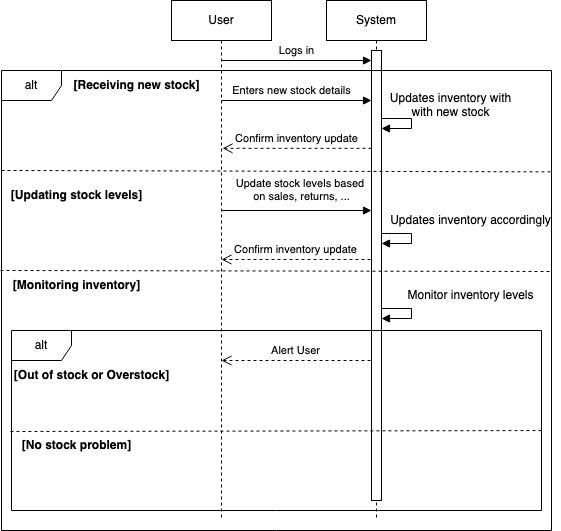

The diagram above was exported from draw.io. Its source (the exported page's mxGraphModel, read from the mxfile embedded in the PNG):
<mxGraphModel dx="1090" dy="726" grid="1" gridSize="10" guides="1" tooltips="1" connect="1" arrows="1" fold="1" page="1" pageScale="1" pageWidth="850" pageHeight="1100" math="0" shadow="0">
  <root>
    <mxCell id="0" />
    <mxCell id="1" parent="0" />
    <mxCell id="gp-9AmlbJQGFQJ1YROBH-1" value="User" style="shape=umlLifeline;perimeter=lifelinePerimeter;whiteSpace=wrap;html=1;container=1;dropTarget=0;collapsible=0;recursiveResize=0;outlineConnect=0;portConstraint=eastwest;newEdgeStyle={&quot;edgeStyle&quot;:&quot;elbowEdgeStyle&quot;,&quot;elbow&quot;:&quot;vertical&quot;,&quot;curved&quot;:0,&quot;rounded&quot;:0};" parent="1" vertex="1">
      <mxGeometry x="270" y="290" width="100" height="520" as="geometry" />
    </mxCell>
    <mxCell id="gp-9AmlbJQGFQJ1YROBH-2" value="System" style="shape=umlLifeline;perimeter=lifelinePerimeter;whiteSpace=wrap;html=1;container=1;dropTarget=0;collapsible=0;recursiveResize=0;outlineConnect=0;portConstraint=eastwest;newEdgeStyle={&quot;edgeStyle&quot;:&quot;elbowEdgeStyle&quot;,&quot;elbow&quot;:&quot;vertical&quot;,&quot;curved&quot;:0,&quot;rounded&quot;:0};" parent="1" vertex="1">
      <mxGeometry x="425" y="290" width="100" height="520" as="geometry" />
    </mxCell>
    <mxCell id="ryG5vtFjbQhPh8p-ekmu-4" value="" style="html=1;points=[[0,0,0,0,5],[0,1,0,0,-5],[1,0,0,0,5],[1,1,0,0,-5]];perimeter=orthogonalPerimeter;outlineConnect=0;targetShapes=umlLifeline;portConstraint=eastwest;newEdgeStyle={&quot;curved&quot;:0,&quot;rounded&quot;:0};" parent="gp-9AmlbJQGFQJ1YROBH-2" vertex="1">
      <mxGeometry x="45" y="50" width="10" height="450" as="geometry" />
    </mxCell>
    <mxCell id="1WeR-qM7j4Jc_Xm2kSgo-1" value="Logs in" style="html=1;verticalAlign=bottom;endArrow=block;curved=0;rounded=0;" parent="1" source="gp-9AmlbJQGFQJ1YROBH-1" edge="1">
      <mxGeometry width="80" relative="1" as="geometry">
        <mxPoint x="330" y="350" as="sourcePoint" />
        <mxPoint x="470" y="350" as="targetPoint" />
      </mxGeometry>
    </mxCell>
    <mxCell id="ryG5vtFjbQhPh8p-ekmu-1" value="alt" style="shape=umlFrame;whiteSpace=wrap;html=1;pointerEvents=0;" parent="1" vertex="1">
      <mxGeometry x="100" y="360" width="550" height="460" as="geometry" />
    </mxCell>
    <mxCell id="ryG5vtFjbQhPh8p-ekmu-2" value="&lt;b&gt;[Receiving new stock]&lt;/b&gt;" style="text;html=1;align=center;verticalAlign=middle;resizable=0;points=[];autosize=1;strokeColor=none;fillColor=none;" parent="1" vertex="1">
      <mxGeometry x="160" y="360" width="150" height="30" as="geometry" />
    </mxCell>
    <mxCell id="ryG5vtFjbQhPh8p-ekmu-3" value="Enters new stock details" style="html=1;verticalAlign=bottom;endArrow=block;curved=0;rounded=0;" parent="1" edge="1">
      <mxGeometry x="-0.0667" width="80" relative="1" as="geometry">
        <mxPoint x="320" y="390" as="sourcePoint" />
        <mxPoint x="470" y="390" as="targetPoint" />
        <mxPoint as="offset" />
      </mxGeometry>
    </mxCell>
    <mxCell id="xkmwetNCPqW7d5CW56MY-1" value="&lt;div&gt;Updates inventory with&lt;/div&gt;&lt;div&gt;with new stock&lt;br&gt;&lt;/div&gt;" style="text;html=1;align=center;verticalAlign=middle;resizable=0;points=[];autosize=1;strokeColor=none;fillColor=none;" parent="1" vertex="1">
      <mxGeometry x="479" y="375" width="140" height="40" as="geometry" />
    </mxCell>
    <mxCell id="xkmwetNCPqW7d5CW56MY-2" value="" style="html=1;verticalAlign=bottom;endArrow=block;curved=0;rounded=0;" parent="1" edge="1">
      <mxGeometry x="-0.1837" y="10" width="80" relative="1" as="geometry">
        <mxPoint x="480" y="408" as="sourcePoint" />
        <mxPoint x="480" y="418" as="targetPoint" />
        <Array as="points">
          <mxPoint x="510" y="408" />
          <mxPoint x="510" y="418" />
        </Array>
        <mxPoint as="offset" />
      </mxGeometry>
    </mxCell>
    <mxCell id="xkmwetNCPqW7d5CW56MY-3" value="Confirm inventory update" style="html=1;verticalAlign=bottom;endArrow=open;dashed=1;endSize=8;curved=0;rounded=0;entryX=0.51;entryY=0.34;entryDx=0;entryDy=0;entryPerimeter=0;" parent="1" edge="1">
      <mxGeometry x="0.0067" relative="1" as="geometry">
        <mxPoint x="470" y="437.79999999999995" as="sourcePoint" />
        <mxPoint x="321" y="437.79999999999995" as="targetPoint" />
        <mxPoint as="offset" />
      </mxGeometry>
    </mxCell>
    <mxCell id="xkmwetNCPqW7d5CW56MY-4" value="" style="endArrow=none;dashed=1;html=1;rounded=0;exitX=0;exitY=0.315;exitDx=0;exitDy=0;exitPerimeter=0;entryX=1.002;entryY=0.318;entryDx=0;entryDy=0;entryPerimeter=0;elbow=vertical;" parent="1" edge="1">
      <mxGeometry width="50" height="50" relative="1" as="geometry">
        <mxPoint x="100" y="460.0000000000001" as="sourcePoint" />
        <mxPoint x="651.0999999999999" y="461.38" as="targetPoint" />
      </mxGeometry>
    </mxCell>
    <mxCell id="xkmwetNCPqW7d5CW56MY-5" value="&lt;b&gt;[Updating stock levels]&lt;br&gt;&lt;/b&gt;" style="text;html=1;align=center;verticalAlign=middle;resizable=0;points=[];autosize=1;strokeColor=none;fillColor=none;" parent="1" vertex="1">
      <mxGeometry x="100" y="470" width="150" height="30" as="geometry" />
    </mxCell>
    <mxCell id="xkmwetNCPqW7d5CW56MY-6" value="&lt;div&gt;Update stock levels based&amp;nbsp;&lt;/div&gt;&lt;div&gt;on sales, returns, ...&lt;br&gt;&lt;/div&gt;" style="html=1;verticalAlign=bottom;endArrow=block;curved=0;rounded=0;" parent="1" edge="1">
      <mxGeometry x="0.0667" y="5" width="80" relative="1" as="geometry">
        <mxPoint x="320" y="500" as="sourcePoint" />
        <mxPoint x="470" y="500" as="targetPoint" />
        <mxPoint y="1" as="offset" />
      </mxGeometry>
    </mxCell>
    <mxCell id="xkmwetNCPqW7d5CW56MY-7" value="&lt;div&gt;Updates inventory accordingly&lt;br&gt;&lt;/div&gt;" style="text;html=1;align=center;verticalAlign=middle;resizable=0;points=[];autosize=1;strokeColor=none;fillColor=none;" parent="1" vertex="1">
      <mxGeometry x="479" y="495" width="180" height="30" as="geometry" />
    </mxCell>
    <mxCell id="xkmwetNCPqW7d5CW56MY-8" value="" style="html=1;verticalAlign=bottom;endArrow=block;curved=0;rounded=0;" parent="1" edge="1">
      <mxGeometry x="-0.1837" y="10" width="80" relative="1" as="geometry">
        <mxPoint x="480" y="523" as="sourcePoint" />
        <mxPoint x="480" y="533" as="targetPoint" />
        <Array as="points">
          <mxPoint x="510" y="523" />
          <mxPoint x="510" y="533" />
        </Array>
        <mxPoint as="offset" />
      </mxGeometry>
    </mxCell>
    <mxCell id="xkmwetNCPqW7d5CW56MY-9" value="Confirm inventory update" style="html=1;verticalAlign=bottom;endArrow=open;dashed=1;endSize=8;curved=0;rounded=0;entryX=0.51;entryY=0.34;entryDx=0;entryDy=0;entryPerimeter=0;" parent="1" edge="1">
      <mxGeometry relative="1" as="geometry">
        <mxPoint x="469" y="549" as="sourcePoint" />
        <mxPoint x="320" y="549" as="targetPoint" />
      </mxGeometry>
    </mxCell>
    <mxCell id="xkmwetNCPqW7d5CW56MY-10" value="" style="endArrow=none;dashed=1;html=1;rounded=0;exitX=0;exitY=0.315;exitDx=0;exitDy=0;exitPerimeter=0;entryX=1.002;entryY=0.318;entryDx=0;entryDy=0;entryPerimeter=0;elbow=vertical;" parent="1" edge="1">
      <mxGeometry width="50" height="50" relative="1" as="geometry">
        <mxPoint x="99" y="560" as="sourcePoint" />
        <mxPoint x="650" y="561" as="targetPoint" />
      </mxGeometry>
    </mxCell>
    <mxCell id="xkmwetNCPqW7d5CW56MY-11" value="&lt;b&gt;[Monitoring inventory]&lt;br&gt;&lt;/b&gt;" style="text;html=1;align=center;verticalAlign=middle;resizable=0;points=[];autosize=1;strokeColor=none;fillColor=none;" parent="1" vertex="1">
      <mxGeometry x="100" y="560" width="150" height="30" as="geometry" />
    </mxCell>
    <mxCell id="xkmwetNCPqW7d5CW56MY-12" value="" style="html=1;verticalAlign=bottom;endArrow=block;curved=0;rounded=0;" parent="1" edge="1">
      <mxGeometry x="-0.1837" y="10" width="80" relative="1" as="geometry">
        <mxPoint x="480" y="598" as="sourcePoint" />
        <mxPoint x="480" y="608" as="targetPoint" />
        <Array as="points">
          <mxPoint x="510" y="598" />
          <mxPoint x="510" y="608" />
        </Array>
        <mxPoint as="offset" />
      </mxGeometry>
    </mxCell>
    <mxCell id="xkmwetNCPqW7d5CW56MY-13" value="Monitor inventory levels" style="text;html=1;align=center;verticalAlign=middle;resizable=0;points=[];autosize=1;strokeColor=none;fillColor=none;" parent="1" vertex="1">
      <mxGeometry x="494" y="570" width="150" height="30" as="geometry" />
    </mxCell>
    <mxCell id="xkmwetNCPqW7d5CW56MY-14" value="alt" style="shape=umlFrame;whiteSpace=wrap;html=1;pointerEvents=0;" parent="1" vertex="1">
      <mxGeometry x="110" y="620" width="530" height="180" as="geometry" />
    </mxCell>
    <mxCell id="xkmwetNCPqW7d5CW56MY-15" value="&lt;b&gt;[Out of stock or Overstock]&lt;br&gt;&lt;/b&gt;" style="text;html=1;align=center;verticalAlign=middle;resizable=0;points=[];autosize=1;strokeColor=none;fillColor=none;" parent="1" vertex="1">
      <mxGeometry x="100" y="650" width="180" height="30" as="geometry" />
    </mxCell>
    <mxCell id="xkmwetNCPqW7d5CW56MY-16" value="" style="endArrow=none;dashed=1;html=1;rounded=0;exitX=-0.002;exitY=0.561;exitDx=0;exitDy=0;exitPerimeter=0;entryX=1.002;entryY=0.556;entryDx=0;entryDy=0;entryPerimeter=0;" parent="1" source="xkmwetNCPqW7d5CW56MY-14" target="xkmwetNCPqW7d5CW56MY-14" edge="1">
      <mxGeometry width="50" height="50" relative="1" as="geometry">
        <mxPoint x="220" y="750" as="sourcePoint" />
        <mxPoint x="270" y="700" as="targetPoint" />
      </mxGeometry>
    </mxCell>
    <mxCell id="xkmwetNCPqW7d5CW56MY-17" value="Alert User" style="html=1;verticalAlign=bottom;endArrow=open;dashed=1;endSize=8;curved=0;rounded=0;entryX=0.51;entryY=0.34;entryDx=0;entryDy=0;entryPerimeter=0;" parent="1" edge="1">
      <mxGeometry relative="1" as="geometry">
        <mxPoint x="469" y="650" as="sourcePoint" />
        <mxPoint x="320" y="650" as="targetPoint" />
      </mxGeometry>
    </mxCell>
    <mxCell id="xkmwetNCPqW7d5CW56MY-18" value="&lt;b&gt;[No stock problem]&lt;br&gt;&lt;/b&gt;" style="text;html=1;align=center;verticalAlign=middle;resizable=0;points=[];autosize=1;strokeColor=none;fillColor=none;" parent="1" vertex="1">
      <mxGeometry x="110" y="720" width="130" height="30" as="geometry" />
    </mxCell>
  </root>
</mxGraphModel>